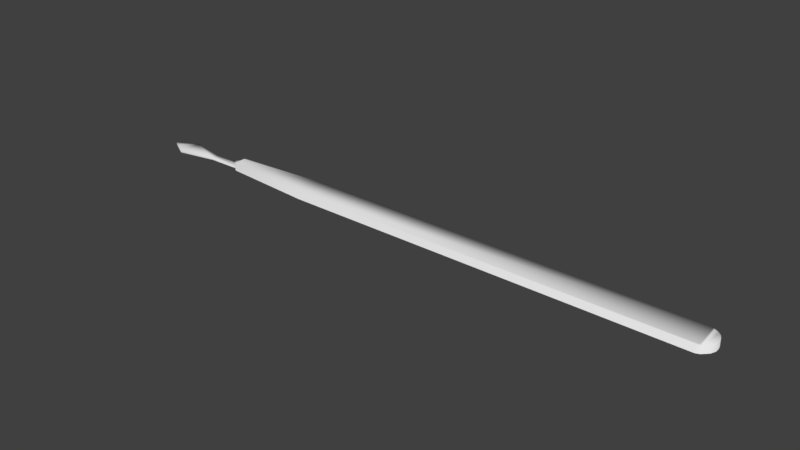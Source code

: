 # Source: keratome.blend  (saved by Blender 2.79.0; exported with 4.5.12 LTS)
import bpy
from mathutils import Matrix  # noqa: F401  (used for matrix-valued properties, if any)

bpy.ops.wm.read_factory_settings(use_empty=True)
scene = bpy.context.scene
scene.name = 'Scene'

# ---- collections
col_collection_1 = bpy.data.collections.new('Collection 1'); scene.collection.children.link(col_collection_1)

# ---- world
world_world = bpy.data.worlds.new('World'); scene.world = world_world
world_world.color = (0.05088, 0.05088, 0.05088)
world_world.use_sun_shadow = False
world_world.sun_shadow_jitter_overblur = 0.0
world_world.cycles.sampling_method = 'MANUAL'

# ---- meshes
me_plane = bpy.data.meshes.new('Plane')
me_plane.from_pydata([(-0.46, 2.637, 0.1014), (-0.4433, 3.106, 0.1014), (-2.067, 2.811, 0.1014), (-2.073, 2.913, 0.1014), (-2.611, 2.8, 0.1014), (6.309, 3.051, 0.1014), (6.386, 2.905, 0.1014), (6.347, 3.012, 0.1014), (6.375, 2.958, 0.1014), (6.388, 2.834, 0.1014), (6.354, 2.748, 0.1014), (6.265, 2.659, 0.1014), (-2.616, 2.907, 0.1369), (6.204, 2.634, 0.1014), (6.203, 3.108, 0.1014), (-2.611, 2.8, 0.1369), (6.249, 3.094, 0.1014), (-2.616, 2.907, 0.1014), (-3.27, 2.666, 0.1014), (-3.249, 3.048, 0.1014), (-3.507, 2.797, 0.1014), (-3.621, 2.856, 0.1014), (-2.04, 2.968, 0.1014), (-2.073, 2.913, 0.1369), (-2.001, 2.992, 0.1014), (-1.998, 2.748, 0.1014), (-2.067, 2.811, 0.1369), (-2.034, 2.767, 0.1014), (-3.27, 2.666, 0.1369), (-3.249, 3.048, 0.1369), (-3.507, 2.797, 0.1369), (-3.621, 2.856, 0.1369), (-0.46, 2.637, 0.2279), (-0.46, 2.637, 0.1014), (-0.4433, 3.106, 0.1014), (-2.067, 2.811, 0.1014), (-2.073, 2.913, 0.1014), (6.309, 3.051, 0.1014), (6.386, 2.905, 0.1014), (6.347, 3.012, 0.1014), (6.375, 2.958, 0.1014), (6.388, 2.834, 0.1014), (6.354, 2.748, 0.1014), (6.265, 2.659, 0.1014), (6.204, 2.634, 0.1014), (6.203, 3.108, 0.1014), (6.249, 3.094, 0.1014), (-2.04, 2.968, 0.1014), (-2.073, 2.913, 0.1369), (-2.001, 2.992, 0.1014), (-1.998, 2.748, 0.1014), (-2.067, 2.811, 0.1369), (-2.034, 2.767, 0.1014), (-0.4433, 3.106, 0.2279), (-2.067, 2.811, 0.2279), (-2.073, 2.913, 0.2279), (6.309, 3.051, 0.2279), (6.386, 2.905, 0.2279), (6.347, 3.012, 0.2279), (6.375, 2.958, 0.2279), (6.388, 2.834, 0.2279), (6.354, 2.748, 0.2279), (6.265, 2.659, 0.2279), (6.239, 2.669, 0.2279), (6.204, 2.634, 0.2279), (6.203, 3.108, 0.2279), (6.229, 3.083, 0.2279), (6.249, 3.094, 0.2279), (-2.04, 2.968, 0.2279), (-2.026, 2.964, 0.2279), (-2.001, 2.992, 0.2279), (-1.998, 2.748, 0.2279), (-2.021, 2.772, 0.2279), (-2.034, 2.767, 0.2279)], [], [(18, 4, 15, 28), (3, 17, 12, 23), (19, 21, 31, 29), (6, 8, 40, 38), (27, 25, 50, 52), (14, 1, 34, 45), (1, 24, 49, 34), (13, 11, 43, 44), (3, 23, 48, 36), (22, 3, 36, 47), (2, 27, 52, 35), (9, 6, 38, 41), (16, 14, 45, 46), (25, 0, 33, 50), (10, 9, 41, 42), (0, 13, 44, 33), (7, 5, 37, 39), (11, 10, 42, 43), (26, 2, 35, 51), (23, 26, 51, 48), (5, 16, 46, 37), (8, 7, 39, 40), (26, 23, 12, 15), (15, 12, 29, 28), (28, 29, 31, 30), (20, 18, 28, 30), (21, 20, 30, 31), (4, 2, 26, 15), (24, 22, 47, 49), (17, 19, 29, 12), (41, 38, 57, 60), (46, 45, 65, 67), (36, 35, 54, 55), (50, 33, 32, 71), (42, 41, 60, 61), (33, 44, 64, 32), (73, 72, 69, 68, 55, 54), (39, 37, 56, 58), (43, 42, 61, 62), (67, 66, 63, 62, 61, 60, 57, 59, 58, 56), (62, 63, 64), (65, 66, 67), (53, 32, 64, 63, 66, 65), (68, 69, 70), (71, 72, 73), (72, 71, 32, 53, 70, 69), (35, 52, 73, 54), (47, 36, 55, 68), (44, 43, 62, 64), (34, 49, 70, 53), (45, 34, 53, 65), (52, 50, 71, 73), (38, 40, 59, 57), (49, 47, 68, 70), (40, 39, 58, 59), (37, 46, 67, 56), (35, 36, 48, 51)])
me_plane.polygons.foreach_set('use_smooth', [True] * 57)
_uv = me_plane.uv_layers.new(name='UVMap')
_uv.uv.foreach_set('vector', [0.2068, 5.05e-05, 0.6258, 0.09641, 0.6215, 0.1211, 0.2095, 0.02378, 0.9848, 0.2551, 0.6103, 0.2207, 0.6105, 0.197, 0.9871, 0.2307, 0.1993, 0.2551, 5.05e-05, 0.1494, 0.02508, 0.1406, 0.2029, 0.2348, 1.0, 0.07015, 0.9983, 0.07916, 0.9982, 0.07911, 0.9998, 0.07015, 0.01761, 0.02231, 0.02549, 0.01643, 0.02556, 0.01661, 0.01773, 0.02244, 0.9732, 0.1047, 0.2428, 0.1047, 0.243, 0.1002, 0.9731, 0.1045, 0.2428, 0.1047, 0.02837, 0.07858, 0.02843, 0.07839, 0.243, 0.1002, 0.9727, 0.02966, 0.982, 0.03448, 0.9818, 0.03465, 0.9727, 0.02984, 0.01073, 0.06172, 3.235e-05, 0.05185, 0.000246, 0.05176, 0.01091, 0.06155, 0.01993, 0.07261, 0.01073, 0.06172, 0.01091, 0.06155, 0.02007, 0.07246, 0.008553, 0.03302, 0.01761, 0.02231, 0.01773, 0.02244, 0.008721, 0.03319, 0.9987, 0.05895, 1.0, 0.07015, 0.9998, 0.07015, 0.9985, 0.05901, 0.9803, 0.1014, 0.9732, 0.1047, 0.9731, 0.1045, 0.9803, 0.1013, 0.02549, 0.01643, 0.2428, 3.235e-05, 0.2428, 0.004584, 0.02556, 0.01661, 0.9929, 0.04639, 0.9987, 0.05895, 0.9985, 0.05901, 0.9927, 0.04654, 0.2428, 3.235e-05, 0.9727, 0.02966, 0.9727, 0.02984, 0.2428, 0.004584, 0.9943, 0.08777, 0.9885, 0.09487, 0.9884, 0.09475, 0.9941, 0.08769, 0.982, 0.03448, 0.9929, 0.04639, 0.9927, 0.04654, 0.9818, 0.03465, 0.0005187, 0.03942, 0.008553, 0.03302, 0.008721, 0.03319, 0.000757, 0.0395, 3.235e-05, 0.05185, 0.0005187, 0.03942, 0.000757, 0.0395, 0.000246, 0.05176, 0.9885, 0.09487, 0.9803, 0.1014, 0.9803, 0.1013, 0.9884, 0.09475, 0.9983, 0.07916, 0.9943, 0.08777, 0.9941, 0.08769, 0.9982, 0.07911, 0.9973, 0.163, 0.9871, 0.2307, 0.6105, 0.197, 0.6215, 0.1211, 0.6215, 0.1211, 0.6105, 0.197, 0.2029, 0.2348, 0.2095, 0.02378, 0.2095, 0.02378, 0.2029, 0.2348, 0.02508, 0.1406, 0.0595, 0.0937, 0.04043, 0.07491, 0.2068, 5.05e-05, 0.2095, 0.02378, 0.0595, 0.0937, 5.05e-05, 0.1494, 0.04043, 0.07491, 0.0595, 0.0937, 0.02508, 0.1406, 0.6258, 0.09641, 0.9999, 0.1393, 0.9973, 0.163, 0.6215, 0.1211, 0.02837, 0.07858, 0.01993, 0.07261, 0.02007, 0.07246, 0.02843, 0.07839, 0.6103, 0.2207, 0.1993, 0.2551, 0.2029, 0.2348, 0.6105, 0.197, 0.9985, 0.05901, 0.9998, 0.07015, 0.9838, 0.06897, 0.9837, 0.06244, 0.9803, 0.1013, 0.9731, 0.1045, 0.9663, 0.08947, 0.971, 0.08768, 0.01091, 0.06155, 0.008721, 0.03319, 0.03243, 0.04239, 0.03215, 0.05305, 0.02556, 0.01661, 0.2428, 0.004584, 0.2431, 0.02043, 0.04063, 0.03399, 0.9927, 0.04654, 0.9985, 0.05901, 0.9837, 0.06244, 0.9805, 0.05472, 0.2428, 0.004584, 0.9727, 0.02984, 0.9668, 0.04356, 0.2431, 0.02043, 0.03608, 0.03695, 0.03782, 0.03745, 0.03731, 0.05866, 0.03557, 0.05906, 0.03215, 0.05305, 0.03243, 0.04239, 0.9941, 0.08769, 0.9884, 0.09475, 0.9767, 0.08328, 0.9803, 0.07934, 0.9818, 0.03465, 0.9927, 0.04654, 0.9805, 0.05472, 0.9728, 0.0465, 0.971, 0.08768, 0.9689, 0.08668, 0.9702, 0.04743, 0.9728, 0.0465, 0.9805, 0.05472, 0.9837, 0.06244, 0.9838, 0.06897, 0.9828, 0.0742, 0.9803, 0.07934, 0.9767, 0.08328, 0.9728, 0.0465, 0.9702, 0.04743, 0.9668, 0.04356, 0.9663, 0.08947, 0.9689, 0.08668, 0.971, 0.08768, 0.2439, 0.08443, 0.2431, 0.02043, 0.9668, 0.04356, 0.9702, 0.04743, 0.9689, 0.08668, 0.9663, 0.08947, 0.03557, 0.05906, 0.03731, 0.05866, 0.04034, 0.06247, 0.04063, 0.03399, 0.03782, 0.03745, 0.03608, 0.03695, 0.03782, 0.03745, 0.04063, 0.03399, 0.2431, 0.02043, 0.2439, 0.08443, 0.04034, 0.06247, 0.03731, 0.05866, 0.008721, 0.03319, 0.01773, 0.02244, 0.03608, 0.03695, 0.03243, 0.04239, 0.02007, 0.07246, 0.01091, 0.06155, 0.03215, 0.05305, 0.03557, 0.05906, 0.9727, 0.02984, 0.9818, 0.03465, 0.9728, 0.0465, 0.9668, 0.04356, 0.243, 0.1002, 0.02843, 0.07839, 0.04034, 0.06247, 0.2439, 0.08443, 0.9731, 0.1045, 0.243, 0.1002, 0.2439, 0.08443, 0.9663, 0.08947, 0.01773, 0.02244, 0.02556, 0.01661, 0.04063, 0.03399, 0.03608, 0.03695, 0.9998, 0.07015, 0.9982, 0.07911, 0.9828, 0.0742, 0.9838, 0.06897, 0.02843, 0.07839, 0.02007, 0.07246, 0.03557, 0.05906, 0.04034, 0.06247, 0.9982, 0.07911, 0.9941, 0.08769, 0.9803, 0.07934, 0.9828, 0.0742, 0.9884, 0.09475, 0.9803, 0.1013, 0.971, 0.08768, 0.9767, 0.08328, 0.008721, 0.03319, 0.01091, 0.06155, 0.000246, 0.05176, 0.000757, 0.0395])
me_plane.use_remesh_preserve_volume = False
me_plane.use_remesh_preserve_attributes = False
me_plane.use_mirror_vertex_groups = False
me_plane.update()

# ---- objects
ob_plane = bpy.data.objects.new('Plane', me_plane)

# ---- transforms, parenting, visibility, modifiers, constraints
ob_plane.location = (-1.338, -2.938, 0.1101)
ob_plane.lineart.crease_threshold = 0.0

# ---- collection membership
col_collection_1.objects.link(ob_plane)

# ---- scene / render settings (as saved in the file)
scene.frame_start = 1; scene.frame_end = 250; scene.frame_set(70)
scene.render.engine = 'BLENDER_EEVEE_NEXT'
scene.render.resolution_percentage = 50
scene.render.dither_intensity = 0.0
scene.cycles.use_denoising = False
scene.cycles.samples = 128
scene.cycles.sampling_pattern = 'TABULATED_SOBOL'
scene.cycles.use_adaptive_sampling = False
scene.cycles.use_light_tree = False
scene.cycles.blur_glossy = 0.0
scene.cycles.sample_clamp_indirect = 0.0
scene.view_settings.view_transform = 'Standard'
bpy.context.view_layer.update()

# ---- added for rendering (the .blend has no active camera and no usable light): camera, sun
cam_auto = bpy.data.cameras.new('AutoCamera')
cam_auto.lens = 50.0
cam_auto.sensor_width = 36.0
cam_auto.clip_end = 1000.0
ob_auto_camera = bpy.data.objects.new('AutoCamera', cam_auto)
scene.collection.objects.link(ob_auto_camera)
ob_auto_camera.location = (9.31762, -11.1938, 7.69227)
ob_auto_camera.rotation_euler = (1.09748, -7.21219e-08, 0.694738)
scene.camera = ob_auto_camera
light_auto_sun = bpy.data.lights.new('AutoSun', 'SUN')
light_auto_sun.energy = 3.0
light_auto_sun.angle = 0.0523599
ob_auto_sun = bpy.data.objects.new('AutoSun', light_auto_sun)
scene.collection.objects.link(ob_auto_sun)
ob_auto_sun.rotation_euler = (0.872665, 0.174533, 0.523599)
bpy.context.view_layer.update()
